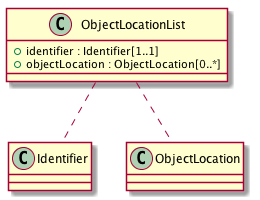

The diagram above was rendered by PlantUML. Its source (embedded in the PNG):
@startuml images/class_ObjectLocationList.png

class ObjectLocationList {
  + identifier : Identifier[1..1]
  + objectLocation : ObjectLocation[0..*]
}
ObjectLocationList .. Identifier
ObjectLocationList .. ObjectLocation

@enduml